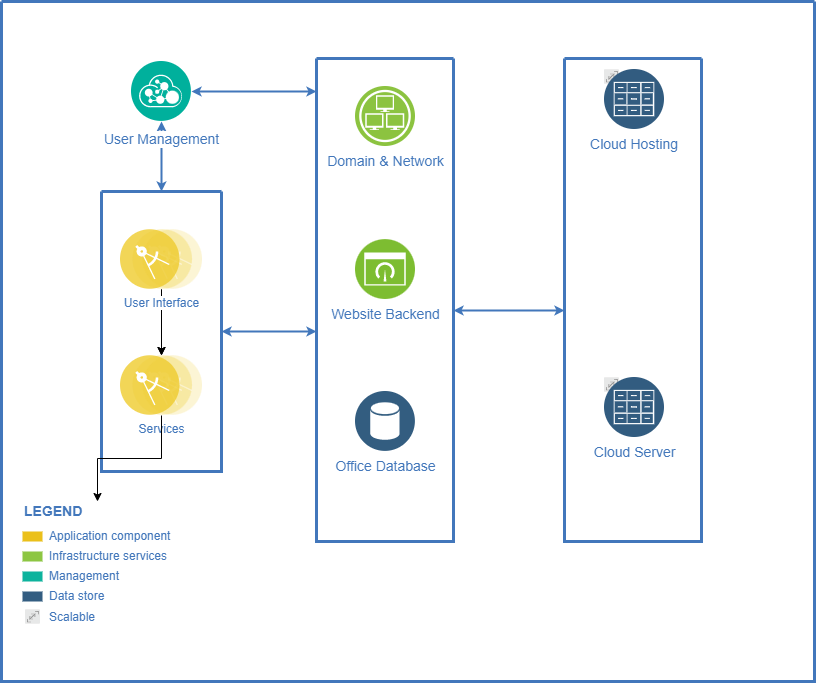

The diagram above was exported from draw.io. Its source (the exported page's mxGraphModel, read from the mxfile embedded in the PNG):
<mxGraphModel dx="1181" dy="646" grid="1" gridSize="10" guides="1" tooltips="1" connect="1" arrows="1" fold="1" page="1" pageScale="1" pageWidth="1169" pageHeight="827" background="none" math="0" shadow="0">
  <root>
    <mxCell id="0" />
    <mxCell id="1" parent="0" />
    <mxCell id="2" value="" style="swimlane;shadow=0;strokeColor=#4277BB;fillColor=#ffffff;fontColor=#4277BB;align=right;startSize=0;collapsible=0;strokeWidth=3;" parent="1" vertex="1">
      <mxGeometry x="178" y="74" width="813" height="680" as="geometry" />
    </mxCell>
    <mxCell id="103" style="edgeStyle=elbowEdgeStyle;rounded=0;elbow=vertical;html=1;labelBackgroundColor=#ffffff;startArrow=classic;startFill=1;startSize=4;endArrow=classic;endFill=1;endSize=4;jettySize=auto;orthogonalLoop=1;strokeColor=#4277BB;strokeWidth=2;fontSize=14;fontColor=#4277BB;" parent="2" source="76" target="77" edge="1">
      <mxGeometry relative="1" as="geometry" />
    </mxCell>
    <mxCell id="105" style="edgeStyle=elbowEdgeStyle;rounded=0;elbow=vertical;html=1;labelBackgroundColor=#ffffff;startArrow=classic;startFill=1;startSize=4;endArrow=classic;endFill=1;endSize=4;jettySize=auto;orthogonalLoop=1;strokeColor=#4277BB;strokeWidth=2;fontSize=14;fontColor=#4277BB;" parent="2" source="28" target="77" edge="1">
      <mxGeometry relative="1" as="geometry" />
    </mxCell>
    <mxCell id="106" style="edgeStyle=elbowEdgeStyle;rounded=0;elbow=vertical;html=1;entryX=0;entryY=0.522;entryPerimeter=0;labelBackgroundColor=#ffffff;startArrow=classic;startFill=1;startSize=4;endArrow=classic;endFill=1;endSize=4;jettySize=auto;orthogonalLoop=1;strokeColor=#4277BB;strokeWidth=2;fontSize=14;fontColor=#4277BB;" parent="2" source="77" target="79" edge="1">
      <mxGeometry relative="1" as="geometry" />
    </mxCell>
    <mxCell id="104" style="edgeStyle=elbowEdgeStyle;rounded=0;elbow=vertical;html=1;labelBackgroundColor=#ffffff;startArrow=classic;startFill=1;startSize=4;endArrow=classic;endFill=1;endSize=4;jettySize=auto;orthogonalLoop=1;strokeColor=#4277BB;strokeWidth=2;fontSize=14;fontColor=#4277BB;" parent="2" source="76" target="28" edge="1">
      <mxGeometry relative="1" as="geometry">
        <mxPoint x="143" y="200" as="targetPoint" />
      </mxGeometry>
    </mxCell>
    <mxCell id="6" value="Application component" style="rounded=0;html=1;shadow=0;labelBackgroundColor=none;strokeColor=none;strokeWidth=2;fillColor=#EBC01A;gradientColor=none;fontSize=12;fontColor=#4277BB;align=left;labelPosition=right;verticalLabelPosition=middle;verticalAlign=middle;spacingLeft=5;" parent="2" vertex="1">
      <mxGeometry x="21" y="530" width="20" height="10" as="geometry" />
    </mxCell>
    <mxCell id="7" value="Infrastructure services" style="rounded=0;html=1;shadow=0;labelBackgroundColor=none;strokeColor=none;strokeWidth=2;fillColor=#8DC642;gradientColor=none;fontSize=12;fontColor=#4277BB;align=left;labelPosition=right;verticalLabelPosition=middle;verticalAlign=middle;spacingLeft=5;" parent="2" vertex="1">
      <mxGeometry x="21" y="550" width="20" height="10" as="geometry" />
    </mxCell>
    <mxCell id="8" value="Management" style="rounded=0;html=1;shadow=0;labelBackgroundColor=none;strokeColor=none;strokeWidth=2;fillColor=#0DB39D;gradientColor=none;fontSize=12;fontColor=#4277BB;align=left;labelPosition=right;verticalLabelPosition=middle;verticalAlign=middle;spacingLeft=5;" parent="2" vertex="1">
      <mxGeometry x="21" y="570" width="20" height="10" as="geometry" />
    </mxCell>
    <mxCell id="9" value="Data store" style="rounded=0;html=1;shadow=0;labelBackgroundColor=none;strokeColor=none;strokeWidth=2;fillColor=#335D81;gradientColor=none;fontSize=12;fontColor=#4277BB;align=left;labelPosition=right;verticalLabelPosition=middle;verticalAlign=middle;spacingLeft=5;" parent="2" vertex="1">
      <mxGeometry x="21" y="590" width="20" height="10" as="geometry" />
    </mxCell>
    <mxCell id="13" value="LEGEND" style="text;html=1;align=left;verticalAlign=middle;fontColor=#4277BB;shadow=0;dashed=0;strokeColor=none;fillColor=none;labelBackgroundColor=none;fontStyle=1;fontSize=14;spacingLeft=0;" parent="2" vertex="1">
      <mxGeometry x="21" y="500" width="150" height="20" as="geometry" />
    </mxCell>
    <mxCell id="76" value="User Management" style="aspect=fixed;perimeter=ellipsePerimeter;html=1;align=center;shadow=0;dashed=0;image;image=img/lib/ibm/management/api_management.svg;rounded=1;labelBackgroundColor=#ffffff;strokeColor=#666666;strokeWidth=3;fillColor=#C2952D;gradientColor=none;fontSize=14;fontColor=#4277BB;spacingTop=3;" parent="2" vertex="1">
      <mxGeometry x="130" y="60" width="60" height="60" as="geometry" />
    </mxCell>
    <mxCell id="28" value="" style="swimlane;shadow=0;strokeColor=#4277BB;fillColor=#ffffff;fontColor=#4277BB;align=right;startSize=0;collapsible=0;strokeWidth=3;" parent="2" vertex="1">
      <mxGeometry x="100" y="190" width="120" height="280" as="geometry" />
    </mxCell>
    <mxCell id="pcwKz1ipTo1BfP9kEeVx-106" value="" style="edgeStyle=orthogonalEdgeStyle;rounded=0;orthogonalLoop=1;jettySize=auto;html=1;" edge="1" parent="28" source="83" target="84">
      <mxGeometry relative="1" as="geometry" />
    </mxCell>
    <mxCell id="pcwKz1ipTo1BfP9kEeVx-107" value="" style="edgeStyle=orthogonalEdgeStyle;rounded=0;orthogonalLoop=1;jettySize=auto;html=1;" edge="1" parent="28" source="83" target="84">
      <mxGeometry relative="1" as="geometry" />
    </mxCell>
    <mxCell id="83" value="User Interface" style="aspect=fixed;perimeter=ellipsePerimeter;html=1;align=center;shadow=0;dashed=0;image;image=img/lib/ibm/applications/microservice.svg;labelBackgroundColor=#ffffff;strokeColor=#666666;strokeWidth=3;fillColor=#C2952D;gradientColor=none;fontSize=12;fontColor=#4277BB;" parent="28" vertex="1">
      <mxGeometry x="19" y="38" width="82" height="60" as="geometry" />
    </mxCell>
    <mxCell id="84" value="Services" style="aspect=fixed;perimeter=ellipsePerimeter;html=1;align=center;shadow=0;dashed=0;image;image=img/lib/ibm/applications/microservice.svg;labelBackgroundColor=#ffffff;strokeColor=#666666;strokeWidth=3;fillColor=#C2952D;gradientColor=none;fontSize=12;fontColor=#4277BB;" parent="28" vertex="1">
      <mxGeometry x="19" y="164" width="82" height="60" as="geometry" />
    </mxCell>
    <mxCell id="77" value="" style="swimlane;shadow=0;strokeColor=#4277BB;fillColor=#ffffff;fontColor=#4277BB;align=right;startSize=0;collapsible=0;strokeWidth=3;" parent="2" vertex="1">
      <mxGeometry x="315" y="57" width="137" height="483" as="geometry" />
    </mxCell>
    <mxCell id="85" value="Domain &amp;amp; Network" style="aspect=fixed;perimeter=ellipsePerimeter;html=1;align=center;shadow=0;dashed=0;image;image=img/lib/ibm/infrastructure/infrastructure_services.svg;rounded=1;labelBackgroundColor=#ffffff;strokeColor=#666666;strokeWidth=3;fillColor=#C2952D;gradientColor=none;fontSize=14;fontColor=#4277BB;" parent="77" vertex="1">
      <mxGeometry x="39" y="28" width="60" height="60" as="geometry" />
    </mxCell>
    <mxCell id="86" value="Website Backend" style="aspect=fixed;perimeter=ellipsePerimeter;html=1;align=center;shadow=0;dashed=0;image;image=img/lib/ibm/infrastructure/dashboard.svg;rounded=1;labelBackgroundColor=#ffffff;strokeColor=#666666;strokeWidth=3;fillColor=#C2952D;gradientColor=none;fontSize=14;fontColor=#4277BB;" parent="77" vertex="1">
      <mxGeometry x="39" y="181" width="60" height="60" as="geometry" />
    </mxCell>
    <mxCell id="87" value="Office Database" style="aspect=fixed;perimeter=ellipsePerimeter;html=1;align=center;shadow=0;dashed=0;image;image=img/lib/ibm/data/data_services.svg;rounded=1;labelBackgroundColor=#ffffff;strokeColor=#666666;strokeWidth=3;fillColor=#C2952D;gradientColor=none;fontSize=14;fontColor=#4277BB;" parent="77" vertex="1">
      <mxGeometry x="39" y="333" width="60" height="60" as="geometry" />
    </mxCell>
    <mxCell id="79" value="" style="swimlane;shadow=0;strokeColor=#4277BB;fillColor=#ffffff;fontColor=#4277BB;align=right;startSize=0;collapsible=0;strokeWidth=3;" parent="2" vertex="1">
      <mxGeometry x="563" y="57" width="137" height="483" as="geometry" />
    </mxCell>
    <mxCell id="92" value="Cloud Hosting" style="group;fontSize=14;fontColor=#4277BB;labelPosition=center;verticalLabelPosition=bottom;align=center;verticalAlign=top;labelBackgroundColor=#ffffff;" parent="79" vertex="1" connectable="0">
      <mxGeometry x="40" y="11" width="60" height="60" as="geometry" />
    </mxCell>
    <mxCell id="91" value="" style="aspect=fixed;perimeter=ellipsePerimeter;html=1;align=center;shadow=0;dashed=0;image;image=img/lib/ibm/miscellaneous/scalable.svg;rounded=1;labelBackgroundColor=none;strokeColor=#666666;strokeWidth=3;fillColor=#C2952D;gradientColor=none;fontSize=14;fontColor=#4277BB;" parent="92" vertex="1">
      <mxGeometry width="15" height="15" as="geometry" />
    </mxCell>
    <mxCell id="88" value="" style="aspect=fixed;perimeter=ellipsePerimeter;html=1;align=center;shadow=0;dashed=0;image;image=img/lib/ibm/data/file_repository.svg;rounded=1;labelBackgroundColor=none;strokeColor=#666666;strokeWidth=3;fillColor=#C2952D;gradientColor=none;fontSize=14;fontColor=#4277BB;" parent="92" vertex="1">
      <mxGeometry width="60" height="60" as="geometry" />
    </mxCell>
    <mxCell id="93" value="" style="group;fontSize=14;fontColor=#4277BB;labelBackgroundColor=#ffffff;" parent="79" vertex="1" connectable="0">
      <mxGeometry x="40" y="319" width="60" height="60" as="geometry" />
    </mxCell>
    <mxCell id="94" value="" style="aspect=fixed;perimeter=ellipsePerimeter;html=1;align=center;shadow=0;dashed=0;image;image=img/lib/ibm/miscellaneous/scalable.svg;rounded=1;labelBackgroundColor=none;strokeColor=#666666;strokeWidth=3;fillColor=#C2952D;gradientColor=none;fontSize=14;fontColor=#4277BB;" parent="93" vertex="1">
      <mxGeometry width="15" height="15" as="geometry" />
    </mxCell>
    <mxCell id="95" value="Cloud Server" style="aspect=fixed;perimeter=ellipsePerimeter;html=1;align=center;shadow=0;dashed=0;image;image=img/lib/ibm/data/file_repository.svg;rounded=1;labelBackgroundColor=none;strokeColor=#666666;strokeWidth=3;fillColor=#C2952D;gradientColor=none;fontSize=14;fontColor=#4277BB;" parent="93" vertex="1">
      <mxGeometry width="60" height="60" as="geometry" />
    </mxCell>
    <mxCell id="102" value="Scalable" style="aspect=fixed;perimeter=ellipsePerimeter;html=1;align=left;shadow=0;image;image=img/lib/ibm/miscellaneous/scalable.svg;rounded=0;labelBackgroundColor=none;strokeColor=none;strokeWidth=2;fillColor=#335D81;gradientColor=none;fontSize=12;fontColor=#4277BB;verticalAlign=middle;spacingLeft=7;labelPosition=right;verticalLabelPosition=middle;" parent="2" vertex="1">
      <mxGeometry x="24" y="608" width="15" height="15" as="geometry" />
    </mxCell>
    <mxCell id="pcwKz1ipTo1BfP9kEeVx-108" value="" style="edgeStyle=orthogonalEdgeStyle;rounded=0;orthogonalLoop=1;jettySize=auto;html=1;" edge="1" parent="2" source="84" target="13">
      <mxGeometry relative="1" as="geometry" />
    </mxCell>
  </root>
</mxGraphModel>